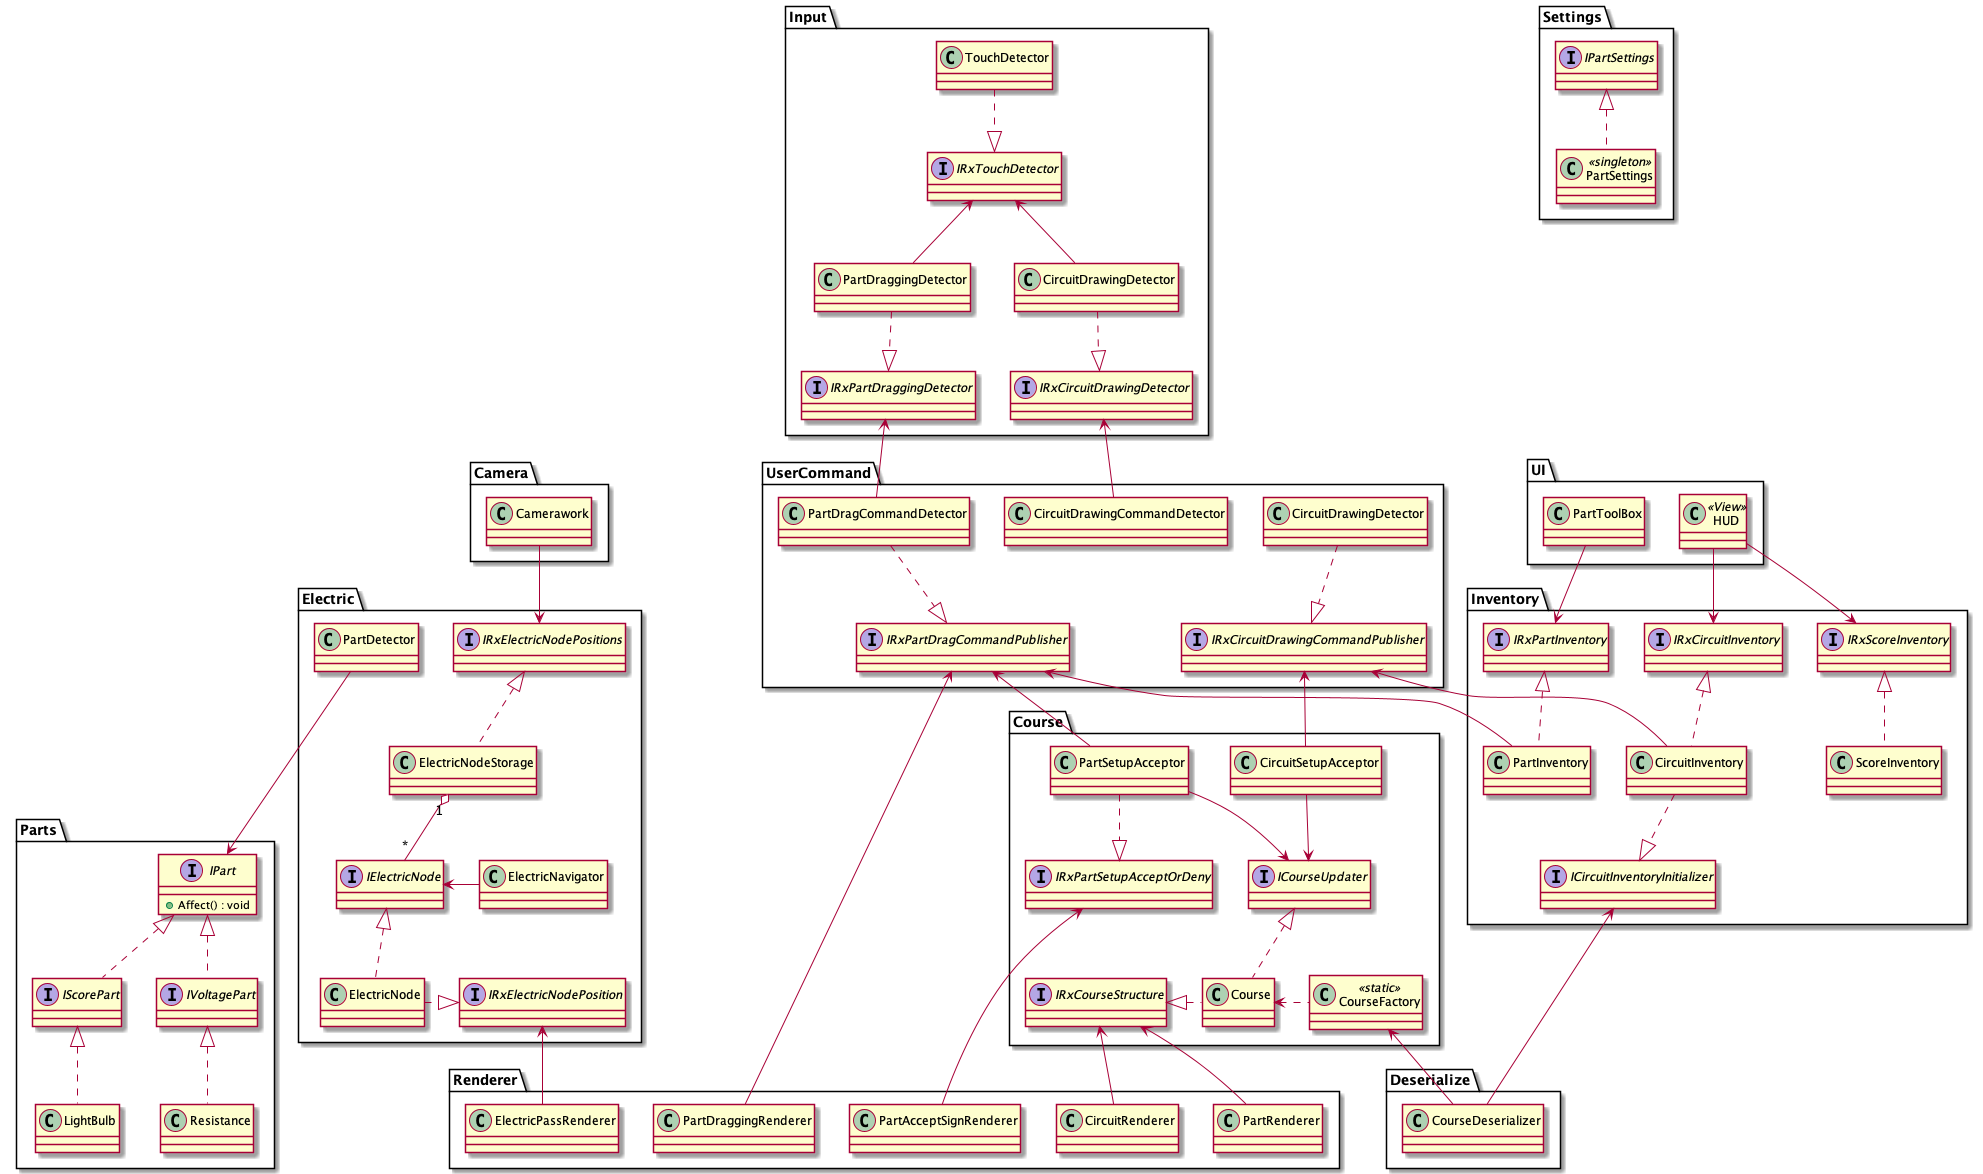

The diagram above was rendered by PlantUML. Its source (embedded in the PNG):
@startuml ElSchema

namespace UI {
    class HUD <<View>>
    HUD --> Inventory.IRxCircuitInventory
    HUD --> Inventory.IRxScoreInventory

    class PartToolBox
    PartToolBox --> Inventory.IRxPartInventory
}

namespace Inventory {
    ' 所持している電気回路部品の個数を管理する
    class PartInventory
    interface IRxPartInventory
    IRxPartInventory <|.. PartInventory
    UserCommand.IRxPartDragCommandPublisher <-- PartInventory
    ' 所持している導線の長さを管理する
    class CircuitInventory
    interface IRxCircuitInventory
    IRxCircuitInventory <|.. CircuitInventory
    interface ICircuitInventoryInitializer
    CircuitInventory ..|> ICircuitInventoryInitializer
    UserCommand.IRxCircuitDrawingCommandPublisher <-- CircuitInventory
    ' 所持しているスコアを管理する
    class ScoreInventory
    interface IRxScoreInventory
    IRxScoreInventory <|.. ScoreInventory
}

namespace Course {
    ' コースそのもの
    class Course
    ' コース情報を更新する
    interface ICourseUpdater
    ' コースの構造（どこに何があるかなど）の変化を配信する
    interface IRxCourseStructure
    ICourseUpdater <|.. Course
    IRxCourseStructure <|. Course

    class CourseFactory<<static>>
    CourseFactory .left> Course

    ' 電気回路部品の設置可否を判断する
    class PartSetupAcceptor
    UserCommand.IRxPartDragCommandPublisher <-- PartSetupAcceptor
    ' 受け付けた部品配置承認依頼の承認・否認を配信する
    interface IRxPartSetupAcceptOrDeny
    PartSetupAcceptor ..|> IRxPartSetupAcceptOrDeny
    PartSetupAcceptor --> ICourseUpdater

    ' 導線の設置可否を判断する
    class CircuitSetupAcceptor
    UserCommand.IRxCircuitDrawingCommandPublisher <-- CircuitSetupAcceptor
    CircuitSetupAcceptor --> ICourseUpdater
}

namespace Deserialize {
    ' コースデータを読み込んで解釈する
    class CourseDeserializer
    Inventory.ICircuitInventoryInitializer <-- CourseDeserializer
    Course.CourseFactory <-- CourseDeserializer
}

namespace Settings {
    ' Partのマスターデータを設定する
    class PartSettings<<singleton>>
    interface IPartSettings
    IPartSettings <|.. PartSettings
}

namespace UserCommand {
    ' ユーザーが部品をドラッグしていることを検知する
    interface IRxPartDragCommandPublisher
    class PartDragCommandDetector
    PartDragCommandDetector ..|> IRxPartDragCommandPublisher
    Input.IRxPartDraggingDetector <-- PartDragCommandDetector

    ' ユーザーが導線を描画していることを検知する
    interface IRxCircuitDrawingCommandPublisher
    class CircuitDrawingCommandDetector
    CircuitDrawingDetector ..|> IRxCircuitDrawingCommandPublisher
    Input.IRxCircuitDrawingDetector <-- CircuitDrawingCommandDetector
}

' 電気回路図の部品
namespace Parts {
    interface IPart {
        +Affect() : void
    }
    ' 電気が到達するとスコアに影響を与える
    interface IScorePart{

    }
    ' 電気が到達すると電圧に影響を与える
    interface IVoltagePart {

    }

    IPart <|.. IScorePart
    IPart <|.. IVoltagePart

    ' 抵抗
    class Resistance
    ' 電球
    class LightBulb

    IVoltagePart <|.. Resistance
    IScorePart <|.. LightBulb
}

namespace Electric {
    ' 電気の先頭
    class ElectricNode
    interface IElectricNode
    interface IRxElectricNodePosition
    IElectricNode <|.. ElectricNode
    ElectricNode .|> IRxElectricNodePosition
    ' 電気が進む先を決定する
    class ElectricNavigator
    IElectricNode <- ElectricNavigator
    ' 電気が何らかの部品に到達したことを検知する
    class PartDetector
    ' 画面上に存在する電気ノードを保持する
    class ElectricNodeStorage
    interface IRxElectricNodePositions
    IRxElectricNodePositions <|.. ElectricNodeStorage
    ElectricNodeStorage "1" o-- "*" IElectricNode

    PartDetector ---> Parts.IPart
}

namespace Camera {
    class Camerawork
    Camerawork --> Electric.IRxElectricNodePositions
}

namespace Input {
    ' タッチ入力を検知する
    interface IRxTouchDetector
    class TouchDetector 
    TouchDetector ..|> IRxTouchDetector

    ' 導線を描画していることを検知する
    interface IRxCircuitDrawingDetector
    class CircuitDrawingDetector
    CircuitDrawingDetector ..|> IRxCircuitDrawingDetector
    ' 電気回路部品を配置するためにドラッグしていることを検知する
    interface IRxPartDraggingDetector 
    class PartDraggingDetector
    PartDraggingDetector ..|> IRxPartDraggingDetector

    IRxTouchDetector <-- CircuitDrawingDetector
    IRxTouchDetector <-- PartDraggingDetector
}


namespace Renderer {
    ' 導線と電気回路部品のレンダラー
    class CircuitRenderer
    class PartRenderer
    Course.IRxCourseStructure <-- CircuitRenderer
    Course.IRxCourseStructure <-- PartRenderer
    ' 電気の軌跡のレンダラー
    class ElectricPassRenderer
    Electric.IRxElectricNodePosition <-- ElectricPassRenderer
    ' 部品配置プレビューサインのレンダラー
    class PartAcceptSignRenderer
    Course.IRxPartSetupAcceptOrDeny <-- PartAcceptSignRenderer
    ' ドラッグ中の軌跡を描画するレンダラー
    class PartDraggingRenderer
    UserCommand.IRxPartDragCommandPublisher <-- PartDraggingRenderer
}

@enduml